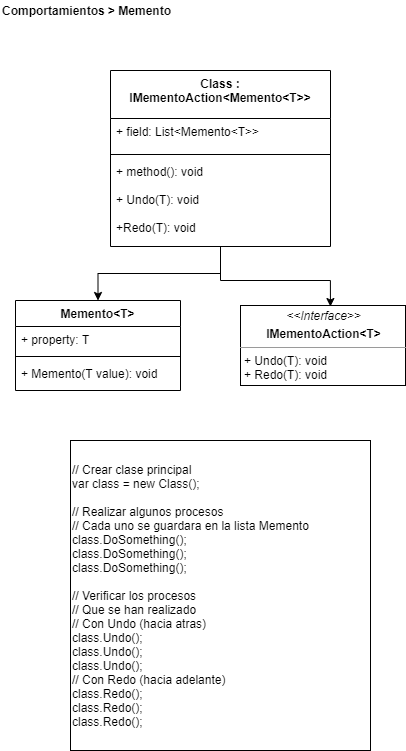

The diagram above was exported from draw.io. Its source (the exported page's mxGraphModel, read from the mxfile embedded in the PNG):
<mxGraphModel dx="1422" dy="822" grid="1" gridSize="10" guides="1" tooltips="1" connect="1" arrows="1" fold="1" page="1" pageScale="1" pageWidth="827" pageHeight="1169" math="0" shadow="0">
  <root>
    <mxCell id="0" />
    <mxCell id="1" parent="0" />
    <mxCell id="jb3W8oWvL1DoOddfANbn-21" value="// Crear clase principal&lt;br&gt;var class = new Class();&lt;br&gt;&lt;br&gt;// Realizar algunos procesos&lt;br&gt;// Cada uno se guardara en la lista Memento&lt;br&gt;class.DoSomething();&lt;br&gt;class.DoSomething();&lt;br&gt;&lt;span&gt;class.DoSomething();&lt;br&gt;&lt;/span&gt;&lt;br&gt;// Verificar los procesos&lt;br&gt;// Que se han realizado&lt;br&gt;// Con Undo (hacia atras)&lt;br&gt;class.Undo();&lt;br&gt;class.Undo();&lt;br&gt;&lt;span&gt;class.Undo();&lt;br&gt;&lt;/span&gt;// Con Redo (hacia adelante)&lt;span&gt;&lt;br&gt;&lt;/span&gt;&lt;span&gt;class.Redo();&lt;br&gt;&lt;/span&gt;&lt;span&gt;class.Redo();&lt;br&gt;&lt;/span&gt;&lt;span&gt;class.Redo();&lt;/span&gt;" style="rounded=0;whiteSpace=wrap;html=1;align=left;labelBackgroundColor=#ffffff;" parent="1" vertex="1">
      <mxGeometry x="70" y="440" width="300" height="310" as="geometry" />
    </mxCell>
    <mxCell id="_gdt-Ls8ZpUdM3LCKQaS-1" value="&lt;b&gt;Comportamientos &amp;gt; Memento&lt;br&gt;&lt;/b&gt;" style="text;html=1;align=left;verticalAlign=middle;resizable=0;points=[];autosize=1;" parent="1" vertex="1">
      <mxGeometry width="180" height="20" as="geometry" />
    </mxCell>
    <mxCell id="xiILV28lCpj5_Ik1fJmt-9" value="&lt;p style=&quot;margin: 0px ; margin-top: 4px ; text-align: center&quot;&gt;&lt;i&gt;&amp;lt;&amp;lt;Interface&amp;gt;&amp;gt;&lt;/i&gt;&lt;/p&gt;&lt;p style=&quot;margin: 0px ; margin-top: 4px ; text-align: center&quot;&gt;&lt;b&gt;IMementoAction&amp;lt;T&amp;gt;&lt;/b&gt;&lt;/p&gt;&lt;hr size=&quot;1&quot;&gt;&lt;p style=&quot;margin: 0px ; margin-left: 4px&quot;&gt;+ Undo(T): void&lt;br&gt;+ Redo(T): void&lt;/p&gt;" style="verticalAlign=top;align=left;overflow=fill;fontSize=12;fontFamily=Helvetica;html=1;" vertex="1" parent="1">
      <mxGeometry x="240" y="305" width="165" height="80" as="geometry" />
    </mxCell>
    <mxCell id="xiILV28lCpj5_Ik1fJmt-10" style="edgeStyle=orthogonalEdgeStyle;rounded=0;orthogonalLoop=1;jettySize=auto;html=1;entryX=0.545;entryY=0.013;entryDx=0;entryDy=0;entryPerimeter=0;" edge="1" parent="1" source="9sCbVF-jRjLkSD4rJeq_-1" target="xiILV28lCpj5_Ik1fJmt-9">
      <mxGeometry relative="1" as="geometry">
        <Array as="points">
          <mxPoint x="220" y="280" />
          <mxPoint x="330" y="280" />
        </Array>
      </mxGeometry>
    </mxCell>
    <mxCell id="xiILV28lCpj5_Ik1fJmt-11" style="edgeStyle=orthogonalEdgeStyle;rounded=0;orthogonalLoop=1;jettySize=auto;html=1;entryX=0.5;entryY=0;entryDx=0;entryDy=0;" edge="1" parent="1" source="9sCbVF-jRjLkSD4rJeq_-1" target="xiILV28lCpj5_Ik1fJmt-1">
      <mxGeometry relative="1" as="geometry" />
    </mxCell>
    <mxCell id="xiILV28lCpj5_Ik1fJmt-1" value="Memento&lt;T&gt;" style="swimlane;fontStyle=1;align=center;verticalAlign=top;childLayout=stackLayout;horizontal=1;startSize=26;horizontalStack=0;resizeParent=1;resizeParentMax=0;resizeLast=0;collapsible=1;marginBottom=0;" vertex="1" parent="1">
      <mxGeometry x="15" y="300" width="165" height="90" as="geometry" />
    </mxCell>
    <mxCell id="xiILV28lCpj5_Ik1fJmt-2" value="+ property: T" style="text;strokeColor=none;fillColor=none;align=left;verticalAlign=top;spacingLeft=4;spacingRight=4;overflow=hidden;rotatable=0;points=[[0,0.5],[1,0.5]];portConstraint=eastwest;" vertex="1" parent="xiILV28lCpj5_Ik1fJmt-1">
      <mxGeometry y="26" width="165" height="26" as="geometry" />
    </mxCell>
    <mxCell id="xiILV28lCpj5_Ik1fJmt-3" value="" style="line;strokeWidth=1;fillColor=none;align=left;verticalAlign=middle;spacingTop=-1;spacingLeft=3;spacingRight=3;rotatable=0;labelPosition=right;points=[];portConstraint=eastwest;" vertex="1" parent="xiILV28lCpj5_Ik1fJmt-1">
      <mxGeometry y="52" width="165" height="8" as="geometry" />
    </mxCell>
    <mxCell id="xiILV28lCpj5_Ik1fJmt-4" value="+ Memento(T value): void" style="text;strokeColor=none;fillColor=none;align=left;verticalAlign=top;spacingLeft=4;spacingRight=4;overflow=hidden;rotatable=0;points=[[0,0.5],[1,0.5]];portConstraint=eastwest;" vertex="1" parent="xiILV28lCpj5_Ik1fJmt-1">
      <mxGeometry y="60" width="165" height="30" as="geometry" />
    </mxCell>
    <mxCell id="9sCbVF-jRjLkSD4rJeq_-1" value="Class : &#10;IMementoAction&lt;Memento&lt;T&gt;&gt;" style="swimlane;fontStyle=1;align=center;verticalAlign=top;childLayout=stackLayout;horizontal=1;startSize=48;horizontalStack=0;resizeParent=1;resizeParentMax=0;resizeLast=0;collapsible=1;marginBottom=0;" parent="1" vertex="1">
      <mxGeometry x="110" y="70" width="220" height="176" as="geometry">
        <mxRectangle x="150" y="170" width="210" height="30" as="alternateBounds" />
      </mxGeometry>
    </mxCell>
    <mxCell id="9sCbVF-jRjLkSD4rJeq_-2" value="+ field: List&lt;Memento&lt;T&gt;&gt;" style="text;strokeColor=none;fillColor=none;align=left;verticalAlign=top;spacingLeft=4;spacingRight=4;overflow=hidden;rotatable=0;points=[[0,0.5],[1,0.5]];portConstraint=eastwest;" parent="9sCbVF-jRjLkSD4rJeq_-1" vertex="1">
      <mxGeometry y="48" width="220" height="32" as="geometry" />
    </mxCell>
    <mxCell id="9sCbVF-jRjLkSD4rJeq_-3" value="" style="line;strokeWidth=1;fillColor=none;align=left;verticalAlign=middle;spacingTop=-1;spacingLeft=3;spacingRight=3;rotatable=0;labelPosition=right;points=[];portConstraint=eastwest;" parent="9sCbVF-jRjLkSD4rJeq_-1" vertex="1">
      <mxGeometry y="80" width="220" height="8" as="geometry" />
    </mxCell>
    <mxCell id="9sCbVF-jRjLkSD4rJeq_-4" value="+ method(): void&#10;&#10;+ Undo(T): void&#10;&#10;+Redo(T): void" style="text;strokeColor=none;fillColor=none;align=left;verticalAlign=top;spacingLeft=4;spacingRight=4;overflow=hidden;rotatable=0;points=[[0,0.5],[1,0.5]];portConstraint=eastwest;" parent="9sCbVF-jRjLkSD4rJeq_-1" vertex="1">
      <mxGeometry y="88" width="220" height="88" as="geometry" />
    </mxCell>
  </root>
</mxGraphModel>